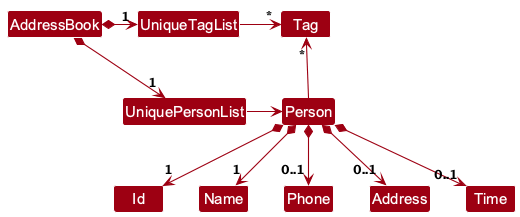

The diagram above was rendered by PlantUML. Its source (embedded in the PNG):
@startuml
!include style.puml
skinparam arrowThickness 1.1
skinparam arrowColor MODEL_COLOR
skinparam classBackgroundColor MODEL_COLOR

AddressBook *-right-> "1" UniquePersonList
AddressBook *-right-> "1" UniqueTagList
UniqueTagList -[hidden]down- UniquePersonList
UniqueTagList -[hidden]down- UniquePersonList

UniqueTagList -right-> "*" Tag
UniquePersonList -right-> Person

Person -up-> "*" Tag

Person *--> "1" Id
Person *--> "1" Name
Person *--> "0..1" Phone
Person *--> "0..1" Address
Person *--> "0..1" Time

Id -[hidden]right-> Name
Name -[hidden]right-> Phone
Phone -[hidden]right-> Address
Address -[hidden]right-> Time
@enduml